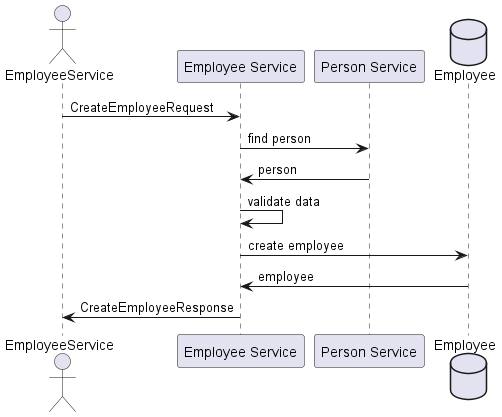

The diagram above was rendered by PlantUML. Its source (embedded in the PNG):
@startuml
'https://plantuml.com/sequence-diagram

actor "EmployeeService" as ES
participant "Employee Service" as S
participant "Person Service" as U
database "Employee" as E


' Create New Employee
ES -> S: CreateEmployeeRequest
S -> U: find person
U -> S: person

S-> S: validate data
S-> E: create employee

E -> S: employee

S -> ES: CreateEmployeeResponse
@enduml